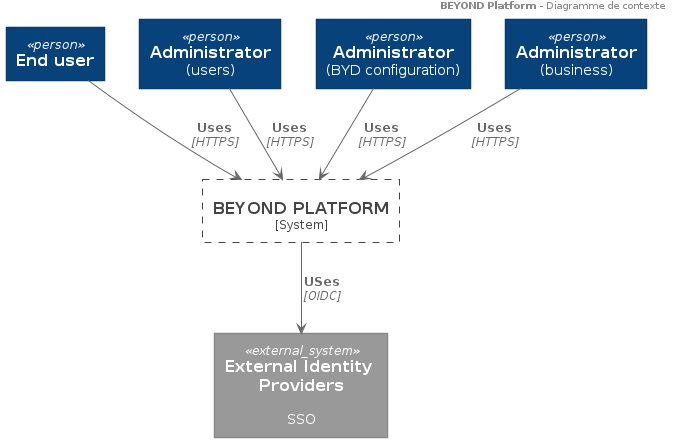

The diagram above was rendered by PlantUML. Its source (embedded in the PNG):
@startuml system-context
header
    <b>BEYOND Platform</b> - Diagramme de contexte
end header






skinparam defaultTextAlignment center

skinparam wrapWidth 200
skinparam maxMessageSize 150

skinparam rectangle {
    StereotypeFontSize 12
    shadowing false
}

skinparam database {
    StereotypeFontSize 12
    shadowing false
}

skinparam Arrow {
    Color #666666
    FontColor #666666
    FontSize 12
}

skinparam rectangle<<boundary>> {
    Shadowing false
    StereotypeFontSize 0
    FontColor #444444
    BorderColor #444444
    BorderStyle dashed
}






















skinparam defaultTextAlignment center

skinparam wrapWidth 200
skinparam maxMessageSize 150

skinparam rectangle {
    StereotypeFontSize 12
    shadowing false
}

skinparam database {
    StereotypeFontSize 12
    shadowing false
}

skinparam Arrow {
    Color #666666
    FontColor #666666
    FontSize 12
}

skinparam rectangle<<boundary>> {
    Shadowing false
    StereotypeFontSize 0
    FontColor #444444
    BorderColor #444444
    BorderStyle dashed
}






















skinparam rectangle<<person>> {
    StereotypeFontColor #FFFFFF
    FontColor #FFFFFF
    BackgroundColor #08427B
    BorderColor #073B6F
}

skinparam rectangle<<external_person>> {
    StereotypeFontColor #FFFFFF
    FontColor #FFFFFF
    BackgroundColor #686868
    BorderColor #8A8A8A
}

skinparam rectangle<<system>> {
    StereotypeFontColor #FFFFFF
    FontColor #FFFFFF
    BackgroundColor #1168BD
    BorderColor #3C7FC0
}

skinparam rectangle<<external_system>> {
    StereotypeFontColor #FFFFFF
    FontColor #FFFFFF
    BackgroundColor #999999
    BorderColor #8A8A8A
}

skinparam database<<system>> {
    StereotypeFontColor #FFFFFF
    FontColor #FFFFFF
    BackgroundColor #1168BD
    BorderColor #3C7FC0
}

skinparam database<<external_system>> {
    StereotypeFontColor #FFFFFF
    FontColor #FFFFFF
    BackgroundColor #999999
    BorderColor #8A8A8A
}












rectangle "==End user" <<person>> as EndUSer
rectangle "==Administrator\n(users)" <<person>> as AdminIAM
rectangle "==Administrator\n(BYD configuration)" <<person>> as AdminBYDPTF
rectangle "==Administrator\n(business)" <<person>> as AdminDF

rectangle "==BEYOND PLATFORM\n<size:12>[System]</size>" <<boundary>> as BYDPTFM {
}

rectangle "==External Identity Providers\n\n SSO" <<external_system>> as IdP

AdminIAM --> BYDPTFM : "===Uses\n//<size:12>[HTTPS]</size>//"
AdminBYDPTF --> BYDPTFM : "===Uses\n//<size:12>[HTTPS]</size>//"
AdminDF --> BYDPTFM : "===Uses\n//<size:12>[HTTPS]</size>//"
EndUSer --> BYDPTFM : "===Uses\n//<size:12>[HTTPS]</size>//"
BYDPTFM --> IdP : "===USes\n//<size:12>[OIDC]</size>//"

@enduml